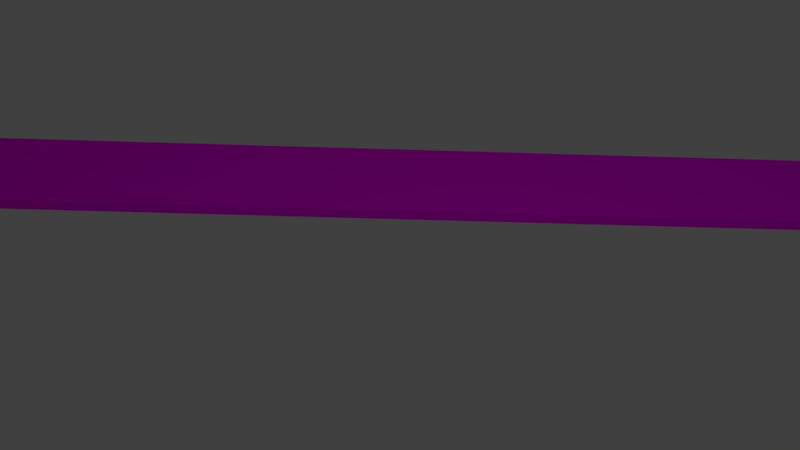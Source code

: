 # Source: speed_booster.blend  (saved by Blender 2.79.0; exported with 4.5.12 LTS)
import bpy
from mathutils import Matrix  # noqa: F401  (used for matrix-valued properties, if any)

bpy.ops.wm.read_factory_settings(use_empty=True)
scene = bpy.context.scene
scene.name = 'Scene'

# ---- collections
col_collection_1 = bpy.data.collections.new('Collection 1'); scene.collection.children.link(col_collection_1)

# ---- images (referenced by path relative to the original .blend; pixels are not part of the script)
import os
ASSET_DIR = os.environ.get("B2B_ASSET_DIR", "")  # directory of the original .blend (textures are referenced by path, not embedded)
HERE = os.path.dirname(os.path.abspath(__file__))  # packed textures are extracted next to this script under _unpacked/

def load_image(name, relpath, width, height, colorspace="sRGB"):
    """Load a texture the original file referenced (path relative to the .blend, or extracted next to this script)."""
    p = next((c for c in (os.path.join(HERE, relpath), os.path.join(ASSET_DIR, relpath)) if relpath and os.path.exists(c)), "")
    if p:
        img = bpy.data.images.load(p, check_existing=True)
        img.name = name
    else:  # same state as the original file: an image datablock whose file is absent (Cycles renders it pink)
        img = bpy.data.images.new(name, width, height)
        img.source = "FILE"
        img.filepath = "//" + (relpath or name)
    img.colorspace_settings.name = colorspace
    return img
img_ramp_model = load_image('ramp model', 'textures/ramp model.png', 1024, 1024, 'sRGB')

# ---- materials (node trees are filled in below, after node groups)
mat_material = bpy.data.materials.new('Material')
mat_material.alpha_threshold = 0.0
mat_material.roughness = 0.5
mat_material.line_color = (0.0, 0.0, 0.0, 1.0)

# ---- material node trees
mat_material.use_nodes = True; mat_material.node_tree.nodes.clear()
_N = mat_material.node_tree.nodes; _L = mat_material.node_tree.links
n0 = _N.new('ShaderNodeOutputMaterial'); n0.name = 'Material Output'; n0.location = (460, 300)
n1 = _N.new('ShaderNodeTexImage'); n1.name = 'Image Texture'; n1.location = (-81, 303)
n1.width = 140
n1.image = img_ramp_model
n1.extension = 'EXTEND'
n2 = _N.new('ShaderNodeBsdfDiffuse'); n2.name = 'Diffuse BSDF'; n2.location = (230, 369)
_L.new(n1.outputs[0], n2.inputs[0])
_L.new(n2.outputs[0], n0.inputs[0])
n0.is_active_output = True

# ---- world
world_world = bpy.data.worlds.new('World'); scene.world = world_world
world_world.color = (0.05088, 0.05088, 0.05088)
world_world.use_sun_shadow = False
world_world.sun_shadow_jitter_overblur = 0.0
world_world.cycles.sampling_method = 'MANUAL'

# ---- cameras
cam_camera = bpy.data.cameras.new('Camera')
cam_camera.clip_end = 100.0
cam_camera.lens = 35.0
cam_camera.sensor_width = 32.0
cam_camera.sensor_height = 18.0
cam_camera.ortho_scale = 7.314
cam_camera.dof.focus_distance = 0.0

# ---- lights
light_lamp = bpy.data.lights.new('Lamp', 'POINT')
light_lamp.transmission_factor = 0.0
light_lamp.cutoff_distance = 30.0
light_lamp.energy = 100.0
light_lamp.shadow_buffer_clip_start = 1.001
light_lamp.shadow_soft_size = 0.1
light_lamp.shadow_maximum_resolution = 0.006
light_lamp.use_absolute_resolution = True

# ---- meshes
me_cube = bpy.data.meshes.new('Cube')
me_cube.from_pydata([(1.0, 0.01834, 54.51), (1.0, 0.01834, -54.51), (-1.0, 0.01834, -54.51), (-1.0, 0.01834, 54.51), (1.0, -0.01834, 54.51), (1.0, -0.01834, -54.51), (-1.0, -0.01834, -54.51), (-1.0, -0.01834, 54.51)], [], [(0, 1, 2, 3), (4, 7, 6, 5), (0, 4, 5, 1), (1, 5, 6, 2), (2, 6, 7, 3), (4, 0, 3, 7)])
_uv = me_cube.uv_layers.new(name='UVMap')
_uv.uv.foreach_set('vector', [0.667, 0.9964, 0.667, -0.0003272, 1.0, -0.0003272, 1.0, 0.9964, 0.3333, 0.3333, 0.3333, 0.6667, 4.967e-08, 0.6667, 0.0, 0.3333, 0.6667, 0.3333, 0.3333, 0.3333, 0.3333, 0.0, 0.6667, 1.987e-08, 2.98e-08, 0.3333, 0.0, 1.291e-07, 0.3333, 0.0, 0.3333, 0.3333, 0.3307, 1.0, -0.002666, 1.0, -0.002666, 0.6669, 0.3307, 0.6669, 0.3333, 0.3333, 0.6667, 0.3333, 0.6667, 0.6667, 0.3333, 0.6667])
me_cube.materials.append(mat_material)
me_cube.use_remesh_preserve_volume = False
me_cube.use_remesh_preserve_attributes = False
me_cube.use_mirror_vertex_groups = False
me_cube.update()

# ---- objects
ob_cube = bpy.data.objects.new('Cube', me_cube)
ob_lamp = bpy.data.objects.new('Lamp', light_lamp)
ob_camera = bpy.data.objects.new('Camera', cam_camera)

# ---- transforms, parenting, visibility, modifiers, constraints
ob_cube.location = (0.0, 0.0, 0.0)
ob_cube.rotation_euler = (4.712, -0.0, 1.571)
ob_cube.scale = (-8.317, -3.442, -0.007892)
ob_cube.lock_rotations_4d = False
ob_cube.empty_display_type = 'ARROWS'
ob_cube.lineart.crease_threshold = 0.0
ob_lamp.location = (4.076, 1.005, 5.904)
ob_lamp.rotation_euler = (0.6503, 0.05522, 1.866)
ob_lamp.lock_rotations_4d = False
ob_lamp.empty_display_type = 'ARROWS'
ob_lamp.color = (0.0, 0.0, 0.0, 0.0)
ob_lamp.lineart.crease_threshold = 0.0
ob_camera.location = (6.071, -0.1519, 6.678)
ob_camera.rotation_euler = (0.69, -0.03237, 1.579)
ob_camera.lock_rotations_4d = False
ob_camera.empty_display_type = 'ARROWS'
ob_camera.color = (0.0, 0.0, 0.0, 0.0)
ob_camera.display_type = 'WIRE'
ob_camera.lineart.crease_threshold = 0.0

# ---- collection membership
col_collection_1.objects.link(ob_cube)
col_collection_1.objects.link(ob_lamp)
col_collection_1.objects.link(ob_camera)

# ---- scene / render settings (as saved in the file)
scene.camera = ob_camera
scene.frame_start = 1; scene.frame_end = 250; scene.frame_set(2)
scene.render.engine = 'CYCLES'
scene.render.resolution_percentage = 50
scene.render.dither_intensity = 0.0
scene.cycles.use_denoising = False
scene.cycles.samples = 128
scene.cycles.sampling_pattern = 'TABULATED_SOBOL'
scene.cycles.use_adaptive_sampling = False
scene.cycles.use_light_tree = False
scene.cycles.blur_glossy = 0.0
scene.cycles.sample_clamp_indirect = 0.0
scene.view_settings.view_transform = 'Standard'
bpy.context.view_layer.update()
